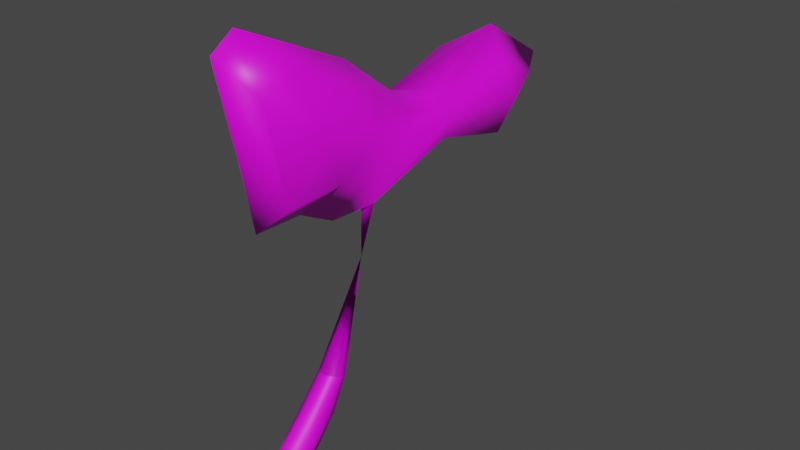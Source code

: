 # Source: untitled6-7.blend  (saved by Blender 3.0.42; exported with 4.5.12 LTS)
import bpy
from mathutils import Matrix  # noqa: F401  (used for matrix-valued properties, if any)

bpy.ops.wm.read_factory_settings(use_empty=True)
scene = bpy.context.scene
scene.name = 'Scene'

# ---- collections
col_collection = bpy.data.collections.new('Collection'); scene.collection.children.link(col_collection)

# ---- images (referenced by path relative to the original .blend; pixels are not part of the script)
import os
ASSET_DIR = os.environ.get("B2B_ASSET_DIR", "")  # directory of the original .blend (textures are referenced by path, not embedded)
HERE = os.path.dirname(os.path.abspath(__file__))  # packed textures are extracted next to this script under _unpacked/

def load_image(name, relpath, width, height, colorspace="sRGB"):
    """Load a texture the original file referenced (path relative to the .blend, or extracted next to this script)."""
    p = next((c for c in (os.path.join(HERE, relpath), os.path.join(ASSET_DIR, relpath)) if relpath and os.path.exists(c)), "")
    if p:
        img = bpy.data.images.load(p, check_existing=True)
        img.name = name
    else:  # same state as the original file: an image datablock whose file is absent (Cycles renders it pink)
        img = bpy.data.images.new(name, width, height)
        img.source = "FILE"
        img.filepath = "//" + (relpath or name)
    img.colorspace_settings.name = colorspace
    return img
img_fe_fruit_stem_01_png = load_image('fe_fruit_stem_01.png', 'fe_fruit_stem_01.png', 1024, 1024, 'sRGB')
img_fe_fruit_stem_01__tintmask_rw4_dds = load_image('fe_fruit_stem_01__tintMask.rw4.dds', 'fe_fruit_stem_01__tintMask.rw4.dds', 1024, 1024, 'sRGB')

# ---- materials (node trees are filled in below, after node groups)
mat_material_002 = bpy.data.materials.new('Material.002')
mat_material_002.use_transparent_shadow = False

# ---- material node trees
mat_material_002.use_nodes = True; mat_material_002.node_tree.nodes.clear()
_N = mat_material_002.node_tree.nodes; _L = mat_material_002.node_tree.links
n0 = _N.new('ShaderNodeBsdfPrincipled'); n0.name = 'Principled BSDF'; n0.location = (10, 300)
n0.distribution = 'GGX'
n0.subsurface_method = 'RANDOM_WALK_SKIN'
n0.inputs[3].default_value = 1.45
n0.inputs[27].default_value = (0.0, 0.0, 0.0, 1.0)
n0.inputs[28].default_value = 1.0
n1 = _N.new('ShaderNodeOutputMaterial'); n1.name = 'Material Output'; n1.location = (300, 300)
n2 = _N.new('ShaderNodeTexImage'); n2.name = 'Image Texture'; n2.location = (-280, 275)
n2.image = img_fe_fruit_stem_01_png
n3 = _N.new('ShaderNodeTexImage'); n3.name = 'Image Texture.001'; n3.location = (-280, 275)
n3.image = img_fe_fruit_stem_01__tintmask_rw4_dds
_L.new(n0.outputs[0], n1.inputs[0])
_L.new(n3.outputs[0], n0.inputs[0])
n1.is_active_output = True

# ---- world
world_world = bpy.data.worlds.new('World'); scene.world = world_world
world_world.use_nodes = True; world_world.node_tree.nodes.clear()
_N = world_world.node_tree.nodes; _L = world_world.node_tree.links
n0 = _N.new('ShaderNodeOutputWorld'); n0.name = 'World Output'; n0.location = (300, 300)
n1 = _N.new('ShaderNodeBackground'); n1.name = 'Background'; n1.location = (10, 300)
n1.inputs[0].default_value = (0.05088, 0.05088, 0.05088, 1.0)
_L.new(n1.outputs[0], n0.inputs[0])
n0.is_active_output = True
world_world.color = (0.05088, 0.05088, 0.05088)
world_world.use_sun_shadow = False
world_world.sun_shadow_jitter_overblur = 0.0

# ---- meshes
me_vert = bpy.data.meshes.new('Vert')
me_vert.from_pydata([(0.0, -0.16, -0.07603), (0.0, -0.05958, -0.02507), (0.0, 0.05435, 0.1318), (0.0, 0.2809, 0.4559), (0.0, 0.4337, 0.4251), (0.0, 0.5677, 0.5319), (0.0, 0.4337, 0.6117), (0.0, 0.2675, 0.5411), (0.0, 0.1733, 0.5704), (0.0, 0.07781, 0.6425), (0.0, 0.02633, 0.6662), (0.0, -0.1276, 0.7373), (0.0, -0.1681, 0.7101), (0.0, -0.1117, 0.4377), (0.0, -0.02502, 0.435), (0.0, 0.04225, 0.3997), (0.0, 0.01134, 0.138), (0.0, -0.1106, 0.02495), (0.0, 0.01311, 0.06208), (0.02206, -0.119, -0.03164), (0.01931, -0.02791, 0.02882), (0.02083, 0.03819, 0.1333), (0.05277, 0.2434, 0.4824), (0.06253, 0.3759, 0.4534), (0.05859, 0.4654, 0.5319), (0.06253, 0.3759, 0.5735), (0.05184, 0.2319, 0.5372), (0.05037, 0.1573, 0.5572), (0.05995, 0.07806, 0.6066), (0.07181, 0.01935, 0.6199), (0.0488, -0.06999, 0.6706), (0.04156, -0.1247, 0.648), (0.04094, -0.08582, 0.4781), (0.0509, 0.008441, 0.4861), (0.06015, 0.05482, 0.4744), (0.02053, 0.0223, 0.1357), (0.02194, -0.0592, 0.04472), (0.02313, 0.007374, 0.07891), (0.06929, 0.237, 0.5237), (0.0826, 0.396, 0.5127), (0.06185, 0.1529, 0.5297), (0.07975, 0.05734, 0.558), (0.07551, -0.0292, 0.5644), (0.02431, -0.03803, 0.04528), (0.023, 0.001827, 0.1018), (0.0, 0.1062, 0.3951), (0.0, 0.1374, 0.3999), (0.01149, 0.1235, 0.4024), (0.0, 0.1049, 0.313), (0.05277, 0.2434, 0.4824), (0.06015, 0.05482, 0.4744), (0.06929, 0.237, 0.5237), (0.06185, 0.1529, 0.5297), (0.07975, 0.05734, 0.558), (0.01149, 0.1235, 0.4024), (0.0, -0.1359, 0.5639), (0.04099, -0.1052, 0.5581), (-0.01149, 0.1235, 0.4024), (-0.01149, 0.1235, 0.4024), (-0.01931, -0.02791, 0.02882), (-0.02083, 0.03819, 0.1333), (-0.02053, 0.0223, 0.1357), (-0.01149, 0.1235, 0.4024), (-0.01149, 0.1235, 0.4024), (0.01149, 0.1235, 0.4024), (0.01149, 0.1235, 0.4024), (-0.02206, -0.119, -0.03164), (-0.01931, -0.02791, 0.02882), (-0.02083, 0.03819, 0.1333), (-0.05277, 0.2434, 0.4824), (-0.06253, 0.3759, 0.4534), (-0.05859, 0.4654, 0.5319), (-0.06253, 0.3759, 0.5735), (-0.05184, 0.2319, 0.5372), (-0.05037, 0.1573, 0.5572), (-0.05995, 0.07806, 0.6066), (-0.07181, 0.01935, 0.6199), (-0.0488, -0.06999, 0.6706), (-0.04156, -0.1247, 0.648), (-0.04094, -0.08582, 0.4781), (-0.0509, 0.008441, 0.4861), (-0.06015, 0.05482, 0.4744), (-0.02053, 0.0223, 0.1357), (-0.02194, -0.0592, 0.04472), (-0.02313, 0.007374, 0.07891), (-0.06929, 0.237, 0.5237), (-0.0826, 0.396, 0.5127), (-0.06185, 0.1529, 0.5297), (-0.07975, 0.05734, 0.558), (-0.07551, -0.0292, 0.5644), (-0.02431, -0.03803, 0.04528), (-0.023, 0.001827, 0.1018), (-0.01149, 0.1235, 0.4024), (-0.05277, 0.2434, 0.4824), (-0.06015, 0.05482, 0.4744), (-0.06929, 0.237, 0.5237), (-0.06185, 0.1529, 0.5297), (-0.07975, 0.05734, 0.558), (-0.01149, 0.1235, 0.4024), (-0.04099, -0.1052, 0.5581), (0.01149, 0.1235, 0.4024), (0.01149, 0.1235, 0.4024), (0.01931, -0.02791, 0.02882), (0.02083, 0.03819, 0.1333), (0.02053, 0.0223, 0.1357), (0.01149, 0.1235, 0.4024), (0.01149, 0.1235, 0.4024), (-0.01149, 0.1235, 0.4024), (-0.01149, 0.1235, 0.4024)], [(58, 57), (59, 1), (63, 62), (65, 64), (101, 100), (102, 1), (106, 105), (108, 107)], [(13, 14, 33, 32), (6, 7, 26, 25), (14, 15, 34, 33), (7, 8, 27, 26), (47, 46, 3, 22), (8, 9, 28, 27), (9, 10, 29, 28), (16, 17, 36, 35), (10, 11, 30, 29), (3, 4, 23, 22), (17, 0, 19, 36), (11, 12, 31, 30), (4, 5, 24, 23), (1, 18, 37, 20), (0, 1, 20, 19), (55, 13, 32, 56), (5, 6, 25, 24), (18, 2, 21, 37), (29, 30, 42, 41), (26, 27, 40, 38), (33, 34, 41, 42), (23, 24, 39), (30, 31, 42), (27, 28, 41, 40), (24, 25, 39), (31, 56, 32, 42), (28, 29, 41), (25, 26, 38, 39), (32, 33, 42), (22, 23, 39, 38), (20, 37, 43), (36, 19, 43), (19, 20, 43), (35, 36, 44), (43, 37, 44), (37, 21, 44), (36, 43, 44), (35, 44, 21), (47, 45, 48), (15, 45, 47, 34), (46, 47, 48), (16, 35, 48), (35, 21, 48), (21, 2, 48), (34, 47, 22, 38, 40, 41), (41, 40, 52, 53), (47, 34, 50, 54), (22, 47, 54, 49), (40, 38, 51, 52), (12, 55, 56, 31), (57, 48, 45), (46, 48, 57), (62, 48, 45), (46, 48, 62), (16, 48, 61), (61, 48, 60), (60, 48, 2), (64, 45, 48), (46, 64, 48), (13, 79, 80, 14), (6, 72, 73, 7), (14, 80, 81, 15), (7, 73, 74, 8), (92, 69, 3, 46), (8, 74, 75, 9), (9, 75, 76, 10), (16, 82, 83, 17), (10, 76, 77, 11), (3, 69, 70, 4), (17, 83, 66, 0), (11, 77, 78, 12), (4, 70, 71, 5), (1, 67, 84, 18), (0, 66, 67, 1), (55, 99, 79, 13), (5, 71, 72, 6), (18, 84, 68, 2), (76, 88, 89, 77), (73, 85, 87, 74), (80, 89, 88, 81), (70, 86, 71), (77, 89, 78), (74, 87, 88, 75), (71, 86, 72), (78, 89, 79, 99), (75, 88, 76), (72, 86, 85, 73), (79, 89, 80), (69, 85, 86, 70), (67, 90, 84), (83, 90, 66), (66, 90, 67), (82, 91, 83), (90, 91, 84), (84, 91, 68), (83, 91, 90), (82, 68, 91), (92, 48, 45), (15, 81, 92, 45), (46, 48, 92), (16, 48, 82), (82, 48, 68), (68, 48, 2), (81, 88, 87, 85, 69, 92), (88, 97, 96, 87), (92, 98, 94, 81), (69, 93, 98, 92), (87, 96, 95, 85), (12, 78, 99, 55), (100, 45, 48), (46, 100, 48), (105, 45, 48), (46, 105, 48), (16, 104, 48), (104, 103, 48), (103, 2, 48), (107, 48, 45), (46, 48, 107)])
me_vert.polygons.foreach_set('use_smooth', [True] * 118)
_uv = me_vert.uv_layers.new(name='UVMap')
_uv.uv.foreach_set('vector', [0.5801, 0.8983, 0.5841, 0.8922, 0.6006, 0.9108, 0.5868, 0.9034, 0.5134, 0.9244, 0.5226, 0.9203, 0.5229, 0.933, 0.5145, 0.9269, 0.5841, 0.8922, 0.594, 0.8585, 0.6393, 0.9331, 0.6006, 0.9108, 0.5226, 0.9203, 0.5441, 0.9153, 0.5536, 0.9307, 0.5229, 0.933, 0.4778, 0.833, 0.4918, 0.8366, 0.5006, 0.9223, 0.4831, 0.9547, 0.5441, 0.9153, 0.5654, 0.9063, 0.5689, 0.9139, 0.5536, 0.9307, 0.5654, 0.9063, 0.569, 0.9045, 0.5741, 0.9113, 0.5689, 0.9139, 0.7497, 0.2212, 0.7497, 0.1487, 0.7655, 0.1647, 0.7644, 0.2282, 0.569, 0.9045, 0.5748, 0.9009, 0.5765, 0.9032, 0.5741, 0.9113, 0.5006, 0.9223, 0.5114, 0.9243, 0.5095, 0.9271, 0.4831, 0.9547, 0.7497, 0.1563, 0.7497, 0.06698, 0.7655, 0.1093, 0.7655, 0.1614, 0.5748, 0.9009, 0.5752, 0.9006, 0.5777, 0.9025, 0.5765, 0.9032, 0.5114, 0.9243, 0.5124, 0.9243, 0.5122, 0.9259, 0.5095, 0.9271, 0.7497, 0.1679, 0.7497, 0.2124, 0.7663, 0.2106, 0.7636, 0.1816, 0.7471, 0.08406, 0.7681, 0.1435, 0.7626, 0.1625, 0.749, 0.1239, 0.5777, 0.8994, 0.5801, 0.8983, 0.5868, 0.9034, 0.5823, 0.903, 0.5124, 0.9243, 0.5134, 0.9244, 0.5145, 0.9269, 0.5122, 0.9259, 0.7497, 0.1546, 0.7497, 0.2022, 0.7647, 0.205, 0.7663, 0.1663, 0.5741, 0.9113, 0.5765, 0.9032, 0.5841, 0.9074, 0.5823, 0.9192, 0.5229, 0.933, 0.5536, 0.9307, 0.5582, 0.9424, 0.5083, 0.9402, 0.6006, 0.9108, 0.6393, 0.9331, 0.5823, 0.9192, 0.5841, 0.9074, 0.5095, 0.9271, 0.5122, 0.9259, 0.5116, 0.9281, 0.5765, 0.9032, 0.5777, 0.9025, 0.5841, 0.9074, 0.5536, 0.9307, 0.5689, 0.9139, 0.5823, 0.9192, 0.5582, 0.9424, 0.5122, 0.9259, 0.5145, 0.9269, 0.5116, 0.9281, 0.5777, 0.9025, 0.5823, 0.903, 0.5868, 0.9034, 0.5841, 0.9074, 0.5689, 0.9139, 0.5741, 0.9113, 0.5823, 0.9192, 0.5145, 0.9269, 0.5229, 0.933, 0.5083, 0.9402, 0.5116, 0.9281, 0.5868, 0.9034, 0.6006, 0.9108, 0.5841, 0.9074, 0.4831, 0.9547, 0.5095, 0.9271, 0.5116, 0.9281, 0.5083, 0.9402, 0.7626, 0.1625, 0.7639, 0.1896, 0.7526, 0.1693, 0.7436, 0.1653, 0.749, 0.1239, 0.7526, 0.1693, 0.749, 0.1239, 0.7626, 0.1625, 0.7526, 0.1693, 0.7536, 0.2173, 0.7436, 0.1653, 0.754, 0.1999, 0.7526, 0.1693, 0.7639, 0.1896, 0.754, 0.1999, 0.7639, 0.1896, 0.7601, 0.2207, 0.754, 0.1999, 0.7436, 0.1653, 0.7526, 0.1693, 0.754, 0.1999, 0.7536, 0.2173, 0.754, 0.1999, 0.7601, 0.2207, 0.5237, 0.9835, 0.5224, 0.9831, 0.5218, 0.9828, 0.594, 0.8585, 0.5876, 0.8134, 0.6393, 0.8212, 0.6393, 0.9331, 0.5233, 0.9747, 0.5237, 0.9835, 0.5218, 0.9828, 0.7497, 0.2112, 0.7644, 0.2084, 0.7497, 0.326, 0.7536, 0.2173, 0.7601, 0.2207, 0.7316, 0.3011, 0.7647, 0.205, 0.7497, 0.2022, 0.7497, 0.326, 0.6393, 0.9331, 0.5525, 0.9871, 0.4831, 0.9547, 0.5083, 0.9402, 0.5609, 0.9409, 0.5823, 0.9192, 0.6852, 0.7983, 0.6852, 0.7983, 0.6852, 0.7983, 0.6852, 0.7983, 0.6852, 0.8441, 0.6852, 0.8441, 0.6852, 0.8441, 0.6852, 0.8441, 0.6852, 0.8441, 0.6852, 0.8441, 0.6852, 0.8441, 0.6852, 0.8441, 0.6852, 0.7983, 0.6852, 0.7983, 0.6852, 0.7983, 0.6852, 0.7983, 0.5752, 0.9006, 0.5777, 0.8994, 0.5823, 0.903, 0.5777, 0.9025, 0.5237, 0.9835, 0.5218, 0.9828, 0.5224, 0.9831, 0.5233, 0.9747, 0.5218, 0.9828, 0.5237, 0.9835, 0.5237, 0.9835, 0.5218, 0.9828, 0.5224, 0.9831, 0.5233, 0.9747, 0.5218, 0.9828, 0.5237, 0.9835, 0.7497, 0.2112, 0.7497, 0.326, 0.7644, 0.2084, 0.7536, 0.2173, 0.7316, 0.3011, 0.7601, 0.2207, 0.7647, 0.205, 0.7497, 0.326, 0.7497, 0.2022, 0.5237, 0.9835, 0.5224, 0.9831, 0.5218, 0.9828, 0.5233, 0.9747, 0.5237, 0.9835, 0.5218, 0.9828, 0.5801, 0.8983, 0.5868, 0.9034, 0.6006, 0.9108, 0.5841, 0.8922, 0.5134, 0.9244, 0.5145, 0.9269, 0.5229, 0.933, 0.5226, 0.9203, 0.5841, 0.8922, 0.6006, 0.9108, 0.6393, 0.9331, 0.594, 0.8585, 0.5226, 0.9203, 0.5229, 0.933, 0.5536, 0.9307, 0.5441, 0.9153, 0.4778, 0.833, 0.4831, 0.9547, 0.5006, 0.9223, 0.4918, 0.8366, 0.5441, 0.9153, 0.5536, 0.9307, 0.5689, 0.9139, 0.5654, 0.9063, 0.5654, 0.9063, 0.5689, 0.9139, 0.5741, 0.9113, 0.569, 0.9045, 0.7497, 0.2212, 0.7644, 0.2282, 0.7655, 0.1647, 0.7497, 0.1487, 0.569, 0.9045, 0.5741, 0.9113, 0.5765, 0.9032, 0.5748, 0.9009, 0.5006, 0.9223, 0.4831, 0.9547, 0.5095, 0.9271, 0.5114, 0.9243, 0.7497, 0.1563, 0.7655, 0.1614, 0.7655, 0.1093, 0.7497, 0.06698, 0.5748, 0.9009, 0.5765, 0.9032, 0.5777, 0.9025, 0.5752, 0.9006, 0.5114, 0.9243, 0.5095, 0.9271, 0.5122, 0.9259, 0.5124, 0.9243, 0.7497, 0.1679, 0.7636, 0.1816, 0.7663, 0.2106, 0.7497, 0.2124, 0.7471, 0.08406, 0.749, 0.1239, 0.7626, 0.1625, 0.7681, 0.1435, 0.5777, 0.8994, 0.5823, 0.903, 0.5868, 0.9034, 0.5801, 0.8983, 0.5124, 0.9243, 0.5122, 0.9259, 0.5145, 0.9269, 0.5134, 0.9244, 0.7497, 0.1546, 0.7663, 0.1663, 0.7647, 0.205, 0.7497, 0.2022, 0.5741, 0.9113, 0.5823, 0.9192, 0.5841, 0.9074, 0.5765, 0.9032, 0.5229, 0.933, 0.5083, 0.9402, 0.5582, 0.9424, 0.5536, 0.9307, 0.6006, 0.9108, 0.5841, 0.9074, 0.5823, 0.9192, 0.6393, 0.9331, 0.5095, 0.9271, 0.5116, 0.9281, 0.5122, 0.9259, 0.5765, 0.9032, 0.5841, 0.9074, 0.5777, 0.9025, 0.5536, 0.9307, 0.5582, 0.9424, 0.5823, 0.9192, 0.5689, 0.9139, 0.5122, 0.9259, 0.5116, 0.9281, 0.5145, 0.9269, 0.5777, 0.9025, 0.5841, 0.9074, 0.5868, 0.9034, 0.5823, 0.903, 0.5689, 0.9139, 0.5823, 0.9192, 0.5741, 0.9113, 0.5145, 0.9269, 0.5116, 0.9281, 0.5083, 0.9402, 0.5229, 0.933, 0.5868, 0.9034, 0.5841, 0.9074, 0.6006, 0.9108, 0.4831, 0.9547, 0.5083, 0.9402, 0.5116, 0.9281, 0.5095, 0.9271, 0.7626, 0.1625, 0.7526, 0.1693, 0.7639, 0.1896, 0.7436, 0.1653, 0.7526, 0.1693, 0.749, 0.1239, 0.749, 0.1239, 0.7526, 0.1693, 0.7626, 0.1625, 0.7536, 0.2173, 0.754, 0.1999, 0.7436, 0.1653, 0.7526, 0.1693, 0.754, 0.1999, 0.7639, 0.1896, 0.7639, 0.1896, 0.754, 0.1999, 0.7601, 0.2207, 0.7436, 0.1653, 0.754, 0.1999, 0.7526, 0.1693, 0.7536, 0.2173, 0.7601, 0.2207, 0.754, 0.1999, 0.5237, 0.9835, 0.5218, 0.9828, 0.5224, 0.9831, 0.594, 0.8585, 0.6393, 0.9331, 0.6393, 0.8212, 0.5876, 0.8134, 0.5233, 0.9747, 0.5218, 0.9828, 0.5237, 0.9835, 0.7497, 0.2112, 0.7497, 0.326, 0.7644, 0.2084, 0.7536, 0.2173, 0.7316, 0.3011, 0.7601, 0.2207, 0.7647, 0.205, 0.7497, 0.326, 0.7497, 0.2022, 0.6393, 0.9331, 0.5823, 0.9192, 0.5609, 0.9409, 0.5083, 0.9402, 0.4831, 0.9547, 0.5525, 0.9871, 0.6852, 0.7983, 0.6852, 0.7983, 0.6852, 0.7983, 0.6852, 0.7983, 0.6852, 0.8441, 0.6852, 0.8441, 0.6852, 0.8441, 0.6852, 0.8441, 0.6852, 0.8441, 0.6852, 0.8441, 0.6852, 0.8441, 0.6852, 0.8441, 0.6852, 0.7983, 0.6852, 0.7983, 0.6852, 0.7983, 0.6852, 0.7983, 0.5752, 0.9006, 0.5777, 0.9025, 0.5823, 0.903, 0.5777, 0.8994, 0.5237, 0.9835, 0.5224, 0.9831, 0.5218, 0.9828, 0.5233, 0.9747, 0.5237, 0.9835, 0.5218, 0.9828, 0.5237, 0.9835, 0.5224, 0.9831, 0.5218, 0.9828, 0.5233, 0.9747, 0.5237, 0.9835, 0.5218, 0.9828, 0.7497, 0.2112, 0.7644, 0.2084, 0.7497, 0.326, 0.7536, 0.2173, 0.7601, 0.2207, 0.7316, 0.3011, 0.7647, 0.205, 0.7497, 0.2022, 0.7497, 0.326, 0.5237, 0.9835, 0.5218, 0.9828, 0.5224, 0.9831, 0.5233, 0.9747, 0.5218, 0.9828, 0.5237, 0.9835])
me_vert.materials.append(mat_material_002)
me_vert.use_remesh_fix_poles = True
me_vert.use_remesh_preserve_attributes = False
me_vert.update()

# ---- objects
ob_vert = bpy.data.objects.new('Vert', me_vert)

# ---- transforms, parenting, visibility, modifiers, constraints
ob_vert.location = (0.0, 0.0, 0.0)

# ---- collection membership
col_collection.objects.link(ob_vert)

# ---- scene / render settings (as saved in the file)
scene.frame_start = 1; scene.frame_end = 250; scene.frame_set(107)
scene.render.engine = 'BLENDER_EEVEE_NEXT'
scene.cycles.sampling_pattern = 'TABULATED_SOBOL'
scene.cycles.use_light_tree = False
scene.view_settings.view_transform = 'Filmic'
bpy.context.view_layer.update()

# ---- added for rendering (the .blend has no active camera and no usable light): camera, sun
cam_auto = bpy.data.cameras.new('AutoCamera')
cam_auto.lens = 50.0
cam_auto.sensor_width = 36.0
cam_auto.clip_end = 1000.0
ob_auto_camera = bpy.data.objects.new('AutoCamera', cam_auto)
scene.collection.objects.link(ob_auto_camera)
ob_auto_camera.location = (1.02621, -1.03165, 1.15161)
ob_auto_camera.rotation_euler = (1.09748, -7.21219e-08, 0.694738)
scene.camera = ob_auto_camera
light_auto_sun = bpy.data.lights.new('AutoSun', 'SUN')
light_auto_sun.energy = 3.0
light_auto_sun.angle = 0.0523599
ob_auto_sun = bpy.data.objects.new('AutoSun', light_auto_sun)
scene.collection.objects.link(ob_auto_sun)
ob_auto_sun.rotation_euler = (0.872665, 0.174533, 0.523599)
bpy.context.view_layer.update()
